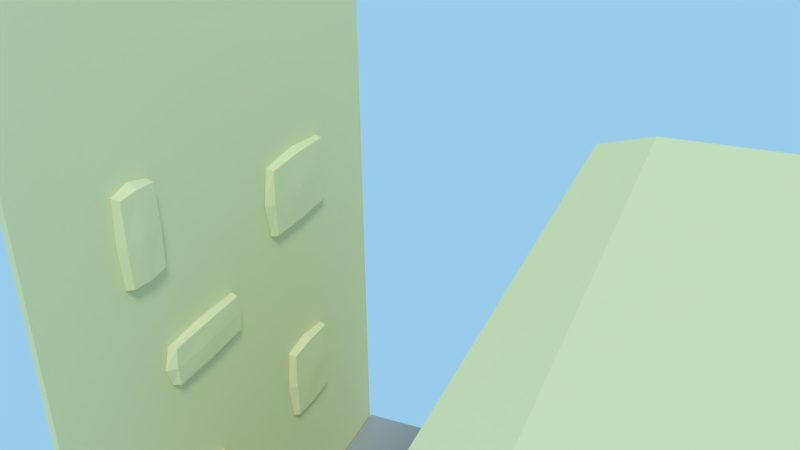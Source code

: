 # Source: parkour_walls.blend  (saved by Blender 2.70.0; exported with 4.5.12 LTS)
import bpy
from mathutils import Matrix  # noqa: F401  (used for matrix-valued properties, if any)

bpy.ops.wm.read_factory_settings(use_empty=True)
scene = bpy.context.scene
scene.name = 'Scene'

# ---- collections
col_collection_1 = bpy.data.collections.new('Collection 1'); scene.collection.children.link(col_collection_1)

# ---- materials (node trees are filled in below, after node groups)
mat_walls = bpy.data.materials.new('Walls')
mat_walls.alpha_threshold = 0.0
mat_walls.use_transparent_shadow = False
mat_walls.diffuse_color = (0.8, 0.754, 0.4222, 1.0)
mat_walls.roughness = 0.5
mat_walls.line_color = (0.0, 0.0, 0.0, 1.0)
mat_ground = bpy.data.materials.new('Ground')
mat_ground.alpha_threshold = 0.0
mat_ground.use_transparent_shadow = False
mat_ground.diffuse_color = (0.3757, 0.3757, 0.3757, 1.0)
mat_ground.roughness = 0.5
mat_ground.line_color = (0.0, 0.0, 0.0, 1.0)
mat_walls_001 = bpy.data.materials.new('Walls.001')
mat_walls_001.alpha_threshold = 0.0
mat_walls_001.use_transparent_shadow = False
mat_walls_001.diffuse_color = (0.8, 0.754, 0.4222, 1.0)
mat_walls_001.roughness = 0.5
mat_walls_001.line_color = (0.0, 0.0, 0.0, 1.0)
mat_walls_002 = bpy.data.materials.new('Walls.002')
mat_walls_002.alpha_threshold = 0.0
mat_walls_002.use_transparent_shadow = False
mat_walls_002.diffuse_color = (0.8, 0.754, 0.4222, 1.0)
mat_walls_002.roughness = 0.5
mat_walls_002.line_color = (0.0, 0.0, 0.0, 1.0)

# ---- material node trees

# ---- world
world_world = bpy.data.worlds.new('World'); scene.world = world_world
world_world.color = (0.3198, 0.6034, 0.8276)
world_world.use_sun_shadow = False
world_world.sun_shadow_jitter_overblur = 0.0
world_world.cycles.sampling_method = 'MANUAL'
world_world.cycles.sample_map_resolution = 256

# ---- cameras
cam_camera = bpy.data.cameras.new('Camera')
cam_camera.clip_end = 100.0
cam_camera.lens = 35.0
cam_camera.sensor_width = 32.0
cam_camera.sensor_height = 18.0
cam_camera.ortho_scale = 7.314
cam_camera.dof.focus_distance = 0.0
cam_camera.dof.aperture_fstop = 128.0

# ---- lights
light_lamp = bpy.data.lights.new('Lamp', 'SUN')
light_lamp.transmission_factor = 0.0
light_lamp.cutoff_distance = 30.0
light_lamp.angle = 0.1993
light_lamp.energy = 0.7
light_lamp.shadow_buffer_clip_start = 1.001
light_lamp.shadow_soft_size = 0.1
light_lamp.shadow_cascade_max_distance = 1000.0
light_lamp.cycles.use_multiple_importance_sampling = False
light_lamp_001 = bpy.data.lights.new('Lamp.001', 'SUN')
light_lamp_001.transmission_factor = 0.0
light_lamp_001.cutoff_distance = 30.0
light_lamp_001.angle = 0.1993
light_lamp_001.energy = 0.7
light_lamp_001.shadow_buffer_clip_start = 1.001
light_lamp_001.shadow_soft_size = 0.1
light_lamp_001.shadow_cascade_max_distance = 1000.0
light_lamp_001.cycles.use_multiple_importance_sampling = False

# ---- meshes
me_cube_001 = bpy.data.meshes.new('Cube.001')
me_cube_001.from_pydata([(-1.0, -2.977, -0.01627), (-1.0, -2.977, 1.984), (-1.0, -0.9773, -0.01627), (-1.0, -1.035, 1.911), (0.9996, -2.977, -0.01627), (0.9996, -2.977, 1.984), (0.9996, -0.9773, -0.01627), (0.9996, -1.035, 1.911), (-1.0, -1.977, 1.984), (-1.0, -0.9773, 0.9837), (-0.000379, -1.035, 1.911), (0.9996, -0.9773, 0.9837), (-0.000379, -0.9773, -0.01627), (0.9996, -1.977, 1.984), (-0.000379, -2.977, 1.984), (-0.000379, -1.977, 1.984), (-0.000379, -0.9773, 0.9837), (-1.0, -1.477, 1.984), (0.4996, -1.035, 1.911), (-1.0, -0.9773, 1.484), (-0.5004, -1.035, 1.911), (0.9996, -0.9773, 1.484), (0.9996, -1.477, 1.984), (-0.5004, -1.977, 1.984), (0.4996, -1.977, 1.984), (-0.000379, -1.477, 1.984), (0.9996, -1.477, 1.484), (-0.000379, -0.9773, 1.484), (-0.5004, -0.9773, 0.9837), (0.4996, -0.9773, 0.9837), (-1.0, -1.477, 1.484), (0.4996, -0.9773, 1.484), (-0.5004, -0.9773, 1.484), (0.4996, -1.477, 1.984), (-0.5004, -1.477, 1.984), (0.2844, -0.927, 0.6414), (0.2844, -0.927, 0.9802), (0.2844, -1.034, 0.6414), (0.2844, -1.034, 0.9802), (0.6489, -0.927, 0.6414), (0.6489, -0.927, 0.9802), (0.6489, -1.034, 0.6414), (0.6489, -1.034, 0.9802), (0.2752, -0.9244, 0.8108), (0.2752, -0.9803, 0.9886), (0.2752, -1.036, 0.8108), (0.2752, -0.9803, 0.633), (0.4666, -1.036, 0.9886), (0.658, -1.036, 0.8108), (0.4666, -1.036, 0.633), (0.658, -0.9803, 0.9886), (0.658, -0.9244, 0.8108), (0.658, -0.9803, 0.633), (0.4666, -0.9244, 0.9886), (0.4666, -0.9244, 0.633), (0.4666, -0.9803, 1.014), (0.4666, -0.9803, 0.6076), (0.4666, -0.9164, 0.8108), (0.6854, -0.9803, 0.8108), (0.4666, -1.044, 0.8108), (0.2479, -0.9803, 0.8108), (0.4451, -0.9548, 1.468), (0.4451, -0.9678, 1.732), (0.4451, -1.038, 1.466), (0.4451, -1.051, 1.73), (0.729, -0.9548, 1.468), (0.729, -0.9678, 1.732), (0.729, -1.038, 1.466), (0.729, -1.051, 1.73), (0.438, -0.9592, 1.6), (0.438, -1.01, 1.737), (0.438, -1.046, 1.598), (0.438, -0.996, 1.461), (0.587, -1.053, 1.737), (0.7361, -1.046, 1.598), (0.587, -1.04, 1.46), (0.7361, -1.01, 1.737), (0.7361, -0.9592, 1.6), (0.7361, -0.996, 1.461), (0.587, -0.966, 1.738), (0.587, -0.9524, 1.461), (0.587, -1.011, 1.757), (0.587, -0.995, 1.441), (0.587, -0.953, 1.6), (0.7574, -1.003, 1.599), (0.587, -1.053, 1.598), (0.4167, -1.003, 1.599), (-0.5296, -0.927, 1.04), (-0.5296, -0.927, 1.278), (-0.5296, -1.034, 1.04), (-0.5296, -1.034, 1.278), (-0.1153, -0.927, 1.04), (-0.1153, -0.927, 1.278), (-0.1153, -1.034, 1.04), (-0.1153, -1.034, 1.278), (-0.5399, -0.9244, 1.159), (-0.5399, -0.9803, 1.284), (-0.5399, -1.036, 1.159), (-0.5399, -0.9803, 1.034), (-0.3224, -1.036, 1.284), (-0.105, -1.036, 1.159), (-0.3224, -1.036, 1.034), (-0.105, -0.9803, 1.284), (-0.105, -0.9244, 1.159), (-0.105, -0.9803, 1.034), (-0.3224, -0.9244, 1.284), (-0.3224, -0.9244, 1.034), (-0.3224, -0.9803, 1.302), (-0.3224, -0.9803, 1.016), (-0.3224, -0.9164, 1.159), (-0.07388, -0.9803, 1.159), (-0.3224, -1.044, 1.159), (-0.571, -0.9803, 1.159)], [], [(8, 17, 30), (16, 29, 11, 6, 12), (13, 5, 4, 6, 11, 26), (5, 14, 1, 0, 4), (0, 2, 12, 6, 4), (34, 20, 3, 17), (14, 15, 23, 8, 1), (5, 13, 24, 15, 14), (33, 18, 10, 25), (7, 22, 21), (9, 28, 16, 12, 2), (32, 27, 16, 28), (31, 21, 11, 29), (1, 8, 30, 9, 2, 0), (27, 31, 29, 16), (10, 18, 31, 27), (18, 7, 21, 31), (19, 32, 28, 9), (3, 20, 32, 19), (20, 10, 27, 32), (21, 26, 11), (21, 22, 26), (22, 13, 26), (24, 33, 25, 15), (13, 22, 33, 24), (22, 7, 18, 33), (23, 34, 17, 8), (15, 25, 34, 23), (25, 10, 20, 34), (30, 19, 9), (30, 17, 19), (17, 3, 19), (60, 45, 37, 46), (59, 48, 41, 49), (58, 51, 39, 52), (57, 43, 35, 54), (56, 49, 41, 52), (55, 47, 38, 44), (53, 55, 44, 36), (40, 50, 55, 53), (50, 42, 47, 55), (54, 56, 52, 39), (35, 46, 56, 54), (46, 37, 49, 56), (51, 57, 54, 39), (40, 53, 57, 51), (53, 36, 43, 57), (48, 58, 52, 41), (42, 50, 58, 48), (50, 40, 51, 58), (45, 59, 49, 37), (38, 47, 59, 45), (47, 42, 48, 59), (43, 60, 46, 35), (36, 44, 60, 43), (44, 38, 45, 60), (86, 71, 63, 72), (85, 74, 67, 75), (84, 77, 65, 78), (83, 69, 61, 80), (82, 75, 67, 78), (81, 73, 64, 70), (79, 81, 70, 62), (66, 76, 81, 79), (76, 68, 73, 81), (80, 82, 78, 65), (61, 72, 82, 80), (72, 63, 75, 82), (77, 83, 80, 65), (66, 79, 83, 77), (79, 62, 69, 83), (74, 84, 78, 67), (68, 76, 84, 74), (76, 66, 77, 84), (71, 85, 75, 63), (64, 73, 85, 71), (73, 68, 74, 85), (69, 86, 72, 61), (62, 70, 86, 69), (70, 64, 71, 86), (112, 97, 89, 98), (111, 100, 93, 101), (110, 103, 91, 104), (109, 95, 87, 106), (108, 101, 93, 104), (107, 99, 90, 96), (105, 107, 96, 88), (92, 102, 107, 105), (102, 94, 99, 107), (106, 108, 104, 91), (87, 98, 108, 106), (98, 89, 101, 108), (103, 109, 106, 91), (92, 105, 109, 103), (105, 88, 95, 109), (100, 110, 104, 93), (94, 102, 110, 100), (102, 92, 103, 110), (97, 111, 101, 89), (90, 99, 111, 97), (99, 94, 100, 111), (95, 112, 98, 87), (88, 96, 112, 95), (96, 90, 97, 112)])
me_cube_001.materials.append(mat_walls)
me_cube_001.use_remesh_preserve_volume = False
me_cube_001.use_remesh_preserve_attributes = False
me_cube_001.use_mirror_vertex_groups = False
me_cube_001.update()
me_cube = bpy.data.meshes.new('Cube')
me_cube.from_pydata([(-1.0, -1.0, -2.073), (-1.0, -1.0, -0.07277), (-1.0, 1.0, -2.073), (-1.0, 1.0, -0.07277), (1.0, -1.0, -2.073), (1.0, -1.0, -0.07277), (1.0, 1.0, -2.073), (1.0, 1.0, -0.07277)], [], [(1, 3, 2, 0), (3, 7, 6, 2), (7, 5, 4, 6), (5, 1, 0, 4), (0, 2, 6, 4), (5, 7, 3, 1)])
me_cube.materials.append(mat_ground)
me_cube.use_remesh_preserve_volume = False
me_cube.use_remesh_preserve_attributes = False
me_cube.use_mirror_vertex_groups = False
me_cube.update()
me_cube_002 = bpy.data.meshes.new('Cube.002')
me_cube_002.from_pydata([(-1.0, 49.39, -0.02081), (-1.0, 49.39, 1.979), (-1.0, 51.39, -0.02081), (-1.0, 51.39, 1.979), (0.9996, 49.39, -0.02081), (0.9996, 49.39, 1.979), (0.9996, 51.39, -0.02081), (0.9996, 51.39, 1.979), (0.2844, 51.68, 0.3568), (0.2844, 51.68, 0.5842), (0.2844, 46.34, 0.3568), (0.2844, 46.34, 0.5842), (0.6489, 51.68, 0.3568), (0.6489, 51.68, 0.5842), (0.6489, 46.34, 0.3568), (0.6489, 46.34, 0.5842), (0.2752, 51.81, 0.4705), (0.2752, 49.01, 0.5899), (0.2752, 46.2, 0.4705), (0.2752, 49.01, 0.3511), (0.4666, 46.2, 0.5899), (0.658, 46.2, 0.4705), (0.4666, 46.2, 0.3511), (0.658, 49.01, 0.5899), (0.658, 51.81, 0.4705), (0.658, 49.01, 0.3511), (0.4666, 51.81, 0.5899), (0.4666, 51.81, 0.3511), (0.4666, 49.01, 0.607), (0.4666, 49.01, 0.334), (0.4666, 52.21, 0.4705), (0.6854, 49.01, 0.4705), (0.4666, 45.8, 0.4705), (0.2479, 49.01, 0.4705), (-0.5095, 51.68, 0.4307), (-0.5095, 51.68, 0.6582), (-0.5095, 46.34, 0.4307), (-0.5095, 46.34, 0.6582), (-0.2441, 51.68, 0.4307), (-0.2441, 51.68, 0.6582), (-0.2441, 46.34, 0.4307), (-0.2441, 46.34, 0.6582), (-0.5162, 51.81, 0.5445), (-0.5162, 49.01, 0.6639), (-0.5162, 46.2, 0.5445), (-0.5162, 49.01, 0.4251), (-0.3768, 46.2, 0.6639), (-0.2375, 46.2, 0.5445), (-0.3768, 46.2, 0.4251), (-0.2375, 49.01, 0.6639), (-0.2375, 51.81, 0.5445), (-0.2375, 49.01, 0.4251), (-0.3768, 51.81, 0.6639), (-0.3768, 51.81, 0.4251), (-0.3768, 49.01, 0.681), (-0.3768, 49.01, 0.408), (-0.3768, 52.21, 0.5445), (-0.2175, 49.01, 0.5445), (-0.3768, 45.8, 0.5445), (-0.5361, 49.01, 0.5445), (0.1242, 51.68, 0.9296), (0.1242, 51.68, 1.036), (0.1242, 46.34, 0.9296), (0.1242, 46.34, 1.036), (0.4887, 51.68, 0.9296), (0.4887, 51.68, 1.036), (0.4887, 46.34, 0.9296), (0.4887, 46.34, 1.036), (0.1151, 51.81, 0.9827), (0.1151, 49.01, 1.038), (0.1151, 46.2, 0.9827), (0.1151, 49.01, 0.927), (0.3064, 46.2, 1.038), (0.4978, 46.2, 0.9827), (0.3064, 46.2, 0.927), (0.4978, 49.01, 1.038), (0.4978, 51.81, 0.9827), (0.4978, 49.01, 0.927), (0.3064, 51.81, 1.038), (0.3064, 51.81, 0.927), (0.3064, 49.01, 1.046), (0.3064, 49.01, 0.919), (0.3064, 52.21, 0.9827), (0.5252, 49.01, 0.9827), (0.3064, 45.8, 0.9827), (0.08771, 49.01, 0.9827), (-0.5655, 51.68, 1.109), (-0.5655, 51.68, 1.311), (-0.5655, 46.34, 1.109), (-0.5655, 46.34, 1.311), (-0.1881, 51.68, 1.109), (-0.1881, 51.68, 1.311), (-0.1881, 46.34, 1.109), (-0.1881, 46.34, 1.311), (-0.575, 51.81, 1.21), (-0.575, 49.01, 1.316), (-0.575, 46.2, 1.21), (-0.575, 49.01, 1.104), (-0.3768, 46.2, 1.316), (-0.1787, 46.2, 1.21), (-0.3768, 46.2, 1.104), (-0.1787, 49.01, 1.316), (-0.1787, 51.81, 1.21), (-0.1787, 49.01, 1.104), (-0.3768, 51.81, 1.316), (-0.3768, 51.81, 1.104), (-0.3768, 49.01, 1.332), (-0.3768, 49.01, 1.089), (-0.3768, 52.21, 1.21), (-0.1504, 49.01, 1.21), (-0.3768, 45.8, 1.21), (-0.6033, 49.01, 1.21), (0.4814, 51.68, 1.265), (0.4814, 51.68, 1.482), (0.4814, 46.34, 1.265), (0.4814, 46.34, 1.482), (0.6342, 51.68, 1.265), (0.6342, 51.68, 1.482), (0.6342, 46.34, 1.265), (0.6342, 46.34, 1.482), (0.4776, 51.81, 1.373), (0.4776, 49.01, 1.487), (0.4776, 46.2, 1.373), (0.4776, 49.01, 1.259), (0.5578, 46.2, 1.487), (0.6381, 46.2, 1.373), (0.5578, 46.2, 1.259), (0.6381, 49.01, 1.487), (0.6381, 51.81, 1.373), (0.6381, 49.01, 1.259), (0.5578, 51.81, 1.487), (0.5578, 51.81, 1.259), (0.5578, 49.01, 1.503), (0.5578, 49.01, 1.243), (0.5578, 52.21, 1.373), (0.6495, 49.01, 1.373), (0.5578, 45.8, 1.373), (0.4661, 49.01, 1.373)], [], [(1, 3, 2, 0), (3, 7, 6, 2), (7, 5, 4, 6), (5, 1, 0, 4), (0, 2, 6, 4), (5, 7, 3, 1), (33, 18, 10, 19), (32, 21, 14, 22), (31, 24, 12, 25), (30, 16, 8, 27), (29, 22, 14, 25), (28, 20, 11, 17), (26, 28, 17, 9), (13, 23, 28, 26), (23, 15, 20, 28), (27, 29, 25, 12), (8, 19, 29, 27), (19, 10, 22, 29), (24, 30, 27, 12), (13, 26, 30, 24), (26, 9, 16, 30), (21, 31, 25, 14), (15, 23, 31, 21), (23, 13, 24, 31), (18, 32, 22, 10), (11, 20, 32, 18), (20, 15, 21, 32), (16, 33, 19, 8), (9, 17, 33, 16), (17, 11, 18, 33), (59, 44, 36, 45), (58, 47, 40, 48), (57, 50, 38, 51), (56, 42, 34, 53), (55, 48, 40, 51), (54, 46, 37, 43), (52, 54, 43, 35), (39, 49, 54, 52), (49, 41, 46, 54), (53, 55, 51, 38), (34, 45, 55, 53), (45, 36, 48, 55), (50, 56, 53, 38), (39, 52, 56, 50), (52, 35, 42, 56), (47, 57, 51, 40), (41, 49, 57, 47), (49, 39, 50, 57), (44, 58, 48, 36), (37, 46, 58, 44), (46, 41, 47, 58), (42, 59, 45, 34), (35, 43, 59, 42), (43, 37, 44, 59), (85, 70, 62, 71), (84, 73, 66, 74), (83, 76, 64, 77), (82, 68, 60, 79), (81, 74, 66, 77), (80, 72, 63, 69), (78, 80, 69, 61), (65, 75, 80, 78), (75, 67, 72, 80), (79, 81, 77, 64), (60, 71, 81, 79), (71, 62, 74, 81), (76, 82, 79, 64), (65, 78, 82, 76), (78, 61, 68, 82), (73, 83, 77, 66), (67, 75, 83, 73), (75, 65, 76, 83), (70, 84, 74, 62), (63, 72, 84, 70), (72, 67, 73, 84), (68, 85, 71, 60), (61, 69, 85, 68), (69, 63, 70, 85), (111, 96, 88, 97), (110, 99, 92, 100), (109, 102, 90, 103), (108, 94, 86, 105), (107, 100, 92, 103), (106, 98, 89, 95), (104, 106, 95, 87), (91, 101, 106, 104), (101, 93, 98, 106), (105, 107, 103, 90), (86, 97, 107, 105), (97, 88, 100, 107), (102, 108, 105, 90), (91, 104, 108, 102), (104, 87, 94, 108), (99, 109, 103, 92), (93, 101, 109, 99), (101, 91, 102, 109), (96, 110, 100, 88), (89, 98, 110, 96), (98, 93, 99, 110), (94, 111, 97, 86), (87, 95, 111, 94), (95, 89, 96, 111), (137, 122, 114, 123), (136, 125, 118, 126), (135, 128, 116, 129), (134, 120, 112, 131), (133, 126, 118, 129), (132, 124, 115, 121), (130, 132, 121, 113), (117, 127, 132, 130), (127, 119, 124, 132), (131, 133, 129, 116), (112, 123, 133, 131), (123, 114, 126, 133), (128, 134, 131, 116), (117, 130, 134, 128), (130, 113, 120, 134), (125, 135, 129, 118), (119, 127, 135, 125), (127, 117, 128, 135), (122, 136, 126, 114), (115, 124, 136, 122), (124, 119, 125, 136), (120, 137, 123, 112), (113, 121, 137, 120), (121, 115, 122, 137)])
me_cube_002.polygons.foreach_set('material_index', [0, 0, 0, 0, 0, 0, 0, 0, 0, 0, 0, 0, 0, 0, 0, 0, 0, 0, 0, 0, 0, 0, 0, 0, 0, 0, 0, 0, 0, 0, 0, 0, 0, 0, 0, 0, 0, 0, 0, 0, 0, 0, 0, 0, 0, 0, 0, 0, 0, 0, 0, 0, 0, 0, 0, 0, 0, 0, 0, 0, 0, 0, 0, 0, 0, 0, 0, 0, 0, 0, 0, 0, 0, 0, 0, 0, 0, 0, 1, 1, 1, 1, 1, 1, 1, 1, 1, 1, 1, 1, 1, 1, 1, 1, 1, 1, 1, 1, 1, 1, 1, 1, 2, 2, 2, 2, 2, 2, 2, 2, 2, 2, 2, 2, 2, 2, 2, 2, 2, 2, 2, 2, 2, 2, 2, 2])
me_cube_002.materials.append(mat_walls)
me_cube_002.materials.append(mat_walls_001)
me_cube_002.materials.append(mat_walls_002)
me_cube_002.use_remesh_preserve_volume = False
me_cube_002.use_remesh_preserve_attributes = False
me_cube_002.use_mirror_vertex_groups = False
me_cube_002.update()

# ---- objects
ob_small_wall = bpy.data.objects.new('Small wall', me_cube_001)
ob_ground = bpy.data.objects.new('Ground', me_cube)
ob_lamp = bpy.data.objects.new('Lamp', light_lamp)
ob_camera = bpy.data.objects.new('Camera', cam_camera)
ob_long_wall = bpy.data.objects.new('Long wall', me_cube_002)
ob_lamp_001 = bpy.data.objects.new('Lamp.001', light_lamp_001)

# ---- transforms, parenting, visibility, modifiers, constraints
ob_small_wall.location = (-1.94e-11, -3.881e-11, 0.0)
ob_small_wall.rotation_euler = (0.0, -0.0, 1.571)
ob_small_wall.scale = (2.428, -1.285, 2.177)
ob_small_wall.lineart.crease_threshold = 0.0
ob_ground.location = (-1.94e-11, 1.94e-11, 0.0)
ob_ground.rotation_euler = (0.0, -0.0, 1.571)
ob_ground.scale = (2.445, 1.253, 0.01885)
ob_ground.lineart.crease_threshold = 0.0
ob_lamp.location = (-1.635, 1.93, 7.509)
ob_lamp.rotation_euler = (0.6503, 0.05522, 3.69)
ob_lamp.lock_rotations_4d = False
ob_lamp.empty_display_type = 'ARROWS'
ob_lamp.color = (0.0, 0.0, 0.0, 0.0)
ob_lamp.lineart.crease_threshold = 0.0
ob_camera.location = (-2.762, 5.804, 7.331)
ob_camera.rotation_euler = (1.109, 0.01082, 3.545)
ob_camera.lock_rotations_4d = False
ob_camera.empty_display_type = 'ARROWS'
ob_camera.color = (0.0, 0.0, 0.0, 0.0)
ob_camera.display_type = 'WIRE'
ob_camera.lineart.crease_threshold = 0.0
ob_long_wall.location = (-1.94e-11, 1.94e-11, 2.384e-07)
ob_long_wall.rotation_euler = (0.0, -0.0, 1.571)
ob_long_wall.scale = (2.428, -0.02564, 3.242)
ob_long_wall.lineart.crease_threshold = 0.0
ob_lamp_001.location = (-1.635, 1.93, 7.509)
ob_lamp_001.rotation_euler = (0.6503, 0.05522, 3.69)
ob_lamp_001.lock_rotations_4d = False
ob_lamp_001.empty_display_type = 'ARROWS'
ob_lamp_001.color = (0.0, 0.0, 0.0, 0.0)
ob_lamp_001.lineart.crease_threshold = 0.0

# ---- collection membership
col_collection_1.objects.link(ob_small_wall)
col_collection_1.objects.link(ob_ground)
col_collection_1.objects.link(ob_lamp)
col_collection_1.objects.link(ob_camera)
col_collection_1.objects.link(ob_long_wall)
col_collection_1.objects.link(ob_lamp_001)

# ---- scene / render settings (as saved in the file)
scene.camera = ob_camera
scene.frame_start = 1; scene.frame_end = 250; scene.frame_set(1)
scene.render.engine = 'BLENDER_EEVEE_NEXT'
scene.render.resolution_percentage = 50
scene.render.dither_intensity = 0.0
scene.cycles.use_denoising = False
scene.cycles.samples = 10
scene.cycles.sampling_pattern = 'TABULATED_SOBOL'
scene.cycles.light_sampling_threshold = 0.0
scene.cycles.use_adaptive_sampling = False
scene.cycles.use_light_tree = False
scene.cycles.blur_glossy = 0.0
scene.cycles.volume_bounces = 1
scene.cycles.pixel_filter_type = 'GAUSSIAN'
scene.cycles.sample_clamp_indirect = 0.0
scene.view_settings.view_transform = 'Standard'
bpy.context.view_layer.update()
